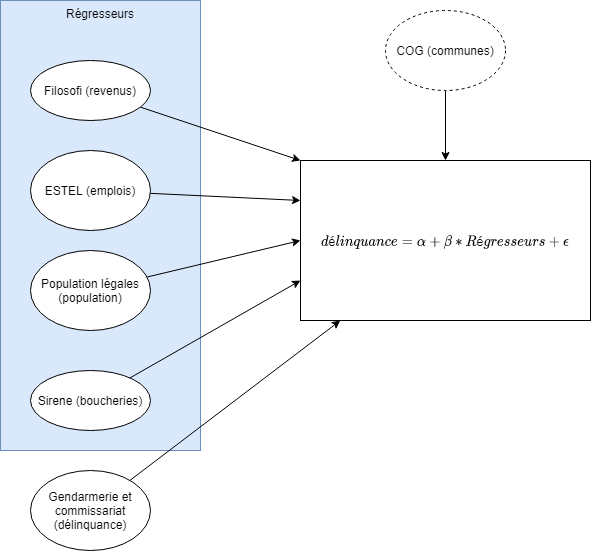

The diagram above was exported from draw.io. Its source (the exported page's mxGraphModel, read from the mxfile embedded in the PNG):
<mxGraphModel dx="1422" dy="794" grid="1" gridSize="10" guides="1" tooltips="1" connect="1" arrows="1" fold="1" page="1" pageScale="1" pageWidth="827" pageHeight="1169" math="1" shadow="0">
  <root>
    <mxCell id="0" />
    <mxCell id="1" parent="0" />
    <mxCell id="3sGeZ_FETt5rlhcKVvUc-15" value="Régresseurs" style="rounded=0;whiteSpace=wrap;html=1;verticalAlign=top;fillColor=#dae8fc;strokeColor=#6c8ebf;" vertex="1" parent="1">
      <mxGeometry x="40" y="80" width="200" height="450" as="geometry" />
    </mxCell>
    <mxCell id="3sGeZ_FETt5rlhcKVvUc-2" value="$$délinquance =&amp;nbsp; \alpha + \beta&amp;nbsp; * Régresseurs + \epsilon$$" style="rounded=0;whiteSpace=wrap;html=1;" vertex="1" parent="1">
      <mxGeometry x="340" y="240" width="290" height="160" as="geometry" />
    </mxCell>
    <mxCell id="3sGeZ_FETt5rlhcKVvUc-10" style="rounded=0;orthogonalLoop=1;jettySize=auto;html=1;entryX=0;entryY=0.25;entryDx=0;entryDy=0;" edge="1" parent="1" source="3sGeZ_FETt5rlhcKVvUc-3" target="3sGeZ_FETt5rlhcKVvUc-2">
      <mxGeometry relative="1" as="geometry" />
    </mxCell>
    <mxCell id="3sGeZ_FETt5rlhcKVvUc-3" value="ESTEL (emplois)" style="ellipse;whiteSpace=wrap;html=1;" vertex="1" parent="1">
      <mxGeometry x="70" y="230" width="120" height="80" as="geometry" />
    </mxCell>
    <mxCell id="3sGeZ_FETt5rlhcKVvUc-9" style="rounded=0;orthogonalLoop=1;jettySize=auto;html=1;entryX=0;entryY=0.5;entryDx=0;entryDy=0;" edge="1" parent="1" source="3sGeZ_FETt5rlhcKVvUc-4" target="3sGeZ_FETt5rlhcKVvUc-2">
      <mxGeometry relative="1" as="geometry" />
    </mxCell>
    <mxCell id="3sGeZ_FETt5rlhcKVvUc-4" value="Population légales (population)" style="ellipse;whiteSpace=wrap;html=1;" vertex="1" parent="1">
      <mxGeometry x="70" y="330" width="120" height="80" as="geometry" />
    </mxCell>
    <mxCell id="3sGeZ_FETt5rlhcKVvUc-12" style="edgeStyle=none;rounded=0;orthogonalLoop=1;jettySize=auto;html=1;entryX=0.5;entryY=0;entryDx=0;entryDy=0;" edge="1" parent="1" source="3sGeZ_FETt5rlhcKVvUc-5" target="3sGeZ_FETt5rlhcKVvUc-2">
      <mxGeometry relative="1" as="geometry" />
    </mxCell>
    <mxCell id="3sGeZ_FETt5rlhcKVvUc-5" value="COG (communes)" style="ellipse;whiteSpace=wrap;html=1;dashed=1;" vertex="1" parent="1">
      <mxGeometry x="425" y="90" width="120" height="80" as="geometry" />
    </mxCell>
    <mxCell id="3sGeZ_FETt5rlhcKVvUc-8" style="rounded=0;orthogonalLoop=1;jettySize=auto;html=1;" edge="1" parent="1" source="3sGeZ_FETt5rlhcKVvUc-6" target="3sGeZ_FETt5rlhcKVvUc-2">
      <mxGeometry relative="1" as="geometry" />
    </mxCell>
    <mxCell id="3sGeZ_FETt5rlhcKVvUc-6" value="Gendarmerie et commissariat (délinquance)" style="ellipse;whiteSpace=wrap;html=1;" vertex="1" parent="1">
      <mxGeometry x="70" y="550" width="120" height="80" as="geometry" />
    </mxCell>
    <mxCell id="3sGeZ_FETt5rlhcKVvUc-11" style="rounded=0;orthogonalLoop=1;jettySize=auto;html=1;entryX=0;entryY=0.75;entryDx=0;entryDy=0;" edge="1" parent="1" source="3sGeZ_FETt5rlhcKVvUc-7" target="3sGeZ_FETt5rlhcKVvUc-2">
      <mxGeometry relative="1" as="geometry" />
    </mxCell>
    <mxCell id="3sGeZ_FETt5rlhcKVvUc-7" value="Sirene (boucheries)" style="ellipse;whiteSpace=wrap;html=1;" vertex="1" parent="1">
      <mxGeometry x="70" y="450" width="120" height="60" as="geometry" />
    </mxCell>
    <mxCell id="3sGeZ_FETt5rlhcKVvUc-14" style="edgeStyle=none;rounded=0;orthogonalLoop=1;jettySize=auto;html=1;entryX=0;entryY=0;entryDx=0;entryDy=0;" edge="1" parent="1" source="3sGeZ_FETt5rlhcKVvUc-13" target="3sGeZ_FETt5rlhcKVvUc-2">
      <mxGeometry relative="1" as="geometry" />
    </mxCell>
    <mxCell id="3sGeZ_FETt5rlhcKVvUc-13" value="Filosofi (revenus)" style="ellipse;whiteSpace=wrap;html=1;" vertex="1" parent="1">
      <mxGeometry x="70" y="140" width="120" height="60" as="geometry" />
    </mxCell>
  </root>
</mxGraphModel>